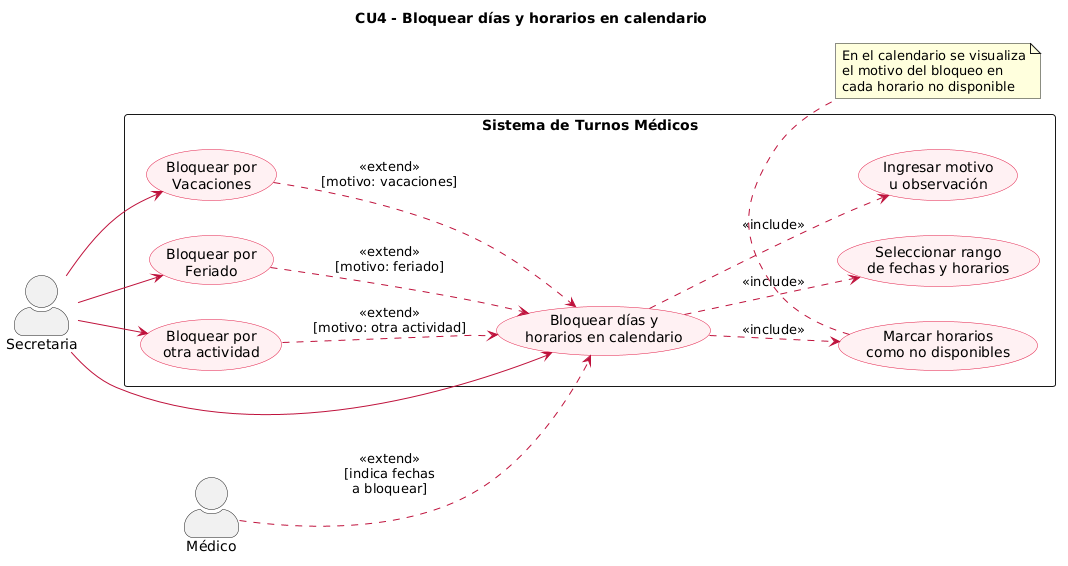

The diagram above was rendered by PlantUML. Its source (embedded in the PNG):
@startuml
left to right direction
skinparam actorStyle awesome
skinparam packageStyle rectangle
skinparam usecase {
    BackgroundColor #FFF1F2
    BorderColor #E11D48
    ArrowColor #BE123C
}

title CU4 - Bloquear días y horarios en calendario

actor "Secretaria" as SEC
actor "Médico" as MED

rectangle "Sistema de Turnos Médicos" {

    usecase "Bloquear días y\nhorarios en calendario" as CU4

    usecase "Seleccionar rango\nde fechas y horarios" as CU4_1
    usecase "Ingresar motivo\nu observación" as CU4_2
    usecase "Marcar horarios\ncomo no disponibles" as CU4_3

    usecase "Bloquear por\nVacaciones" as CU4_EXT1
    usecase "Bloquear por\nFeriado" as CU4_EXT2
    usecase "Bloquear por\notra actividad" as CU4_EXT3

    CU4 ..> CU4_1       : <<include>>
    CU4 ..> CU4_2       : <<include>>
    CU4 ..> CU4_3       : <<include>>

    CU4_EXT1 ..> CU4    : <<extend>>\n[motivo: vacaciones]
    CU4_EXT2 ..> CU4    : <<extend>>\n[motivo: feriado]
    CU4_EXT3 ..> CU4    : <<extend>>\n[motivo: otra actividad]

}

MED ..> CU4     : <<extend>>\n[indica fechas\na bloquear]
SEC --> CU4
SEC --> CU4_EXT1
SEC --> CU4_EXT2
SEC --> CU4_EXT3

note bottom of CU4_3
  En el calendario se visualiza
  el motivo del bloqueo en
  cada horario no disponible
end note
@enduml